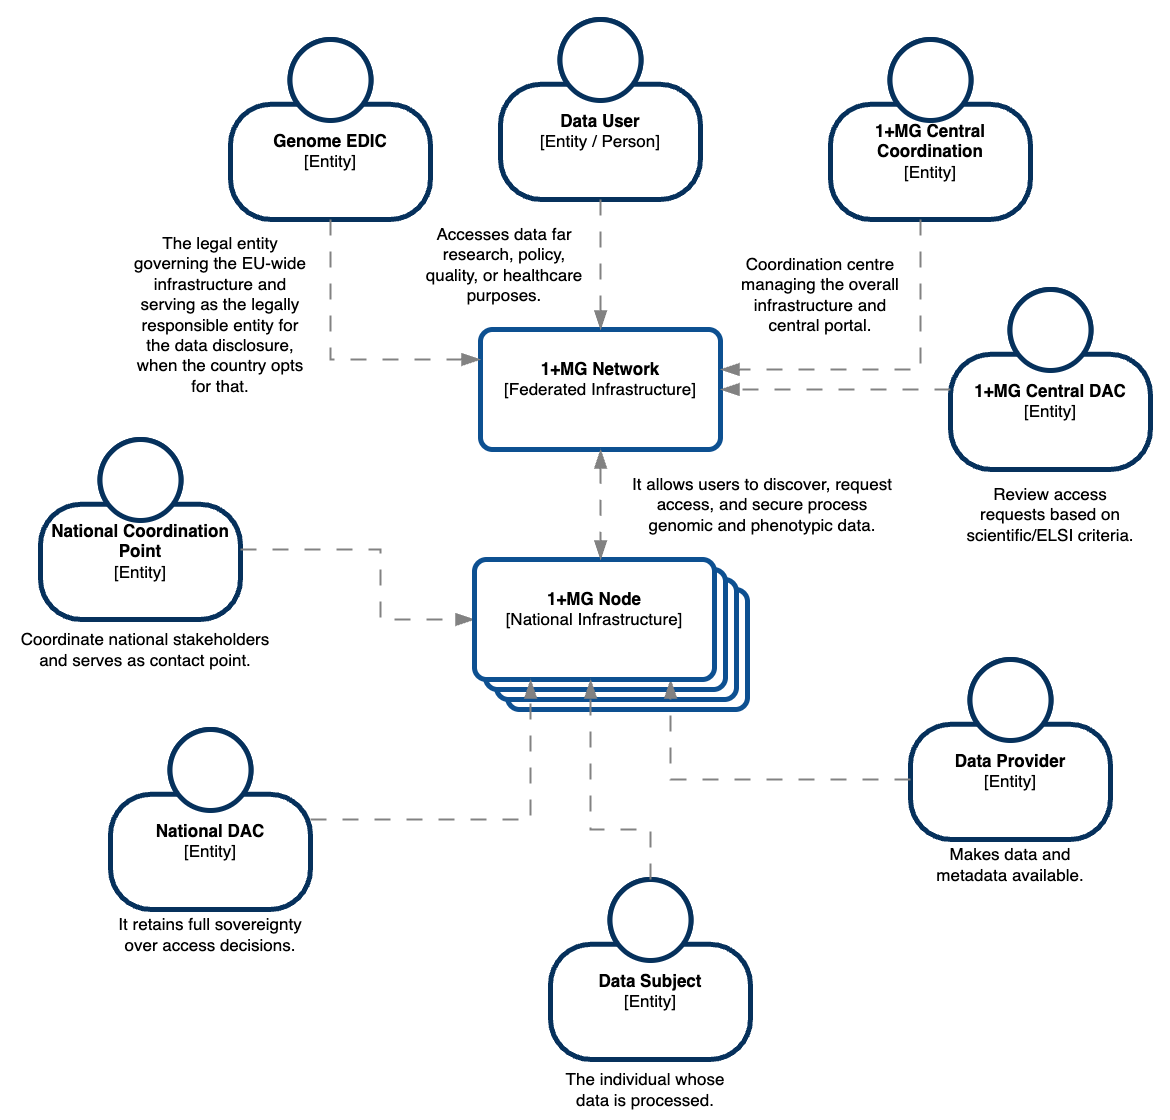

The diagram above was exported from draw.io. Its source (the exported page's mxGraphModel, read from the mxfile embedded in the PNG):
<mxGraphModel dx="1895" dy="2474" grid="1" gridSize="10" guides="1" tooltips="1" connect="1" arrows="1" fold="1" page="1" pageScale="1" pageWidth="827" pageHeight="1169" math="0" shadow="0">
  <root>
    <mxCell id="0" />
    <mxCell id="1" parent="0" />
    <mxCell id="50" value="" style="rounded=0;whiteSpace=wrap;html=1;strokeColor=none;" vertex="1" parent="1">
      <mxGeometry x="-180" y="-490" width="1170" height="1120" as="geometry" />
    </mxCell>
    <object placeholders="1" c4Name="" c4Type="" c4Description="" label="" id="51">
      <mxCell style="rounded=1;whiteSpace=wrap;html=1;labelBackgroundColor=none;fillColor=default;fontColor=default;align=center;arcSize=10;strokeColor=#0D5091;metaEdit=1;resizable=0;points=[[0.25,0,0],[0.5,0,0],[0.75,0,0],[1,0.25,0],[1,0.5,0],[1,0.75,0],[0.75,1,0],[0.5,1,0],[0.25,1,0],[0,0.75,0],[0,0.5,0],[0,0.25,0]];strokeWidth=5;fontSize=17;" vertex="1" parent="1">
        <mxGeometry x="327" y="100" width="240" height="120" as="geometry" />
      </mxCell>
    </object>
    <object placeholders="1" c4Name="" c4Type="" c4Description="" label="" id="52">
      <mxCell style="rounded=1;whiteSpace=wrap;html=1;labelBackgroundColor=none;fillColor=default;fontColor=default;align=center;arcSize=10;strokeColor=#0D5091;metaEdit=1;resizable=0;points=[[0.25,0,0],[0.5,0,0],[0.75,0,0],[1,0.25,0],[1,0.5,0],[1,0.75,0],[0.75,1,0],[0.5,1,0],[0.25,1,0],[0,0.75,0],[0,0.5,0],[0,0.25,0]];strokeWidth=5;fontSize=17;" vertex="1" parent="1">
        <mxGeometry x="316" y="90" width="240" height="120" as="geometry" />
      </mxCell>
    </object>
    <object placeholders="1" c4Name="" c4Type="" c4Description="" label="" id="53">
      <mxCell style="rounded=1;whiteSpace=wrap;html=1;labelBackgroundColor=none;fillColor=default;fontColor=default;align=center;arcSize=10;strokeColor=#0D5091;metaEdit=1;resizable=0;points=[[0.25,0,0],[0.5,0,0],[0.75,0,0],[1,0.25,0],[1,0.5,0],[1,0.75,0],[0.75,1,0],[0.5,1,0],[0.25,1,0],[0,0.75,0],[0,0.5,0],[0,0.25,0]];strokeWidth=5;fontSize=17;" vertex="1" parent="1">
        <mxGeometry x="305" y="80" width="240" height="120" as="geometry" />
      </mxCell>
    </object>
    <object placeholders="1" c4Name="Genome EDIC" c4Type="Entity" c4Description="" label="&lt;font&gt;&lt;b&gt;%c4Name%&lt;/b&gt;&lt;/font&gt;&lt;div&gt;[%c4Type%]&lt;/div&gt;&lt;br&gt;&lt;div&gt;&lt;font&gt;&lt;font&gt;%c4Description%&lt;/font&gt;&lt;/font&gt;&lt;/div&gt;" id="54">
      <mxCell style="html=1;fontSize=17;dashed=0;whiteSpace=wrap;fillColor=default;strokeColor=#06315C;fontColor=default;shape=mxgraph.c4.person2;align=center;metaEdit=1;points=[[0.5,0,0],[1,0.5,0],[1,0.75,0],[0.75,1,0],[0.5,1,0],[0.25,1,0],[0,0.75,0],[0,0.5,0]];resizable=0;strokeWidth=5;" vertex="1" parent="1">
        <mxGeometry x="50" y="-450" width="200" height="180" as="geometry" />
      </mxCell>
    </object>
    <object placeholders="1" c4Name="Data User" c4Type="Entity / Person" c4Description="" label="&lt;font&gt;&lt;b&gt;%c4Name%&lt;/b&gt;&lt;/font&gt;&lt;div&gt;[%c4Type%]&lt;/div&gt;&lt;br&gt;&lt;div&gt;&lt;font&gt;&lt;font&gt;%c4Description%&lt;/font&gt;&lt;/font&gt;&lt;/div&gt;" id="55">
      <mxCell style="html=1;fontSize=17;dashed=0;whiteSpace=wrap;fillColor=default;strokeColor=#06315C;fontColor=default;shape=mxgraph.c4.person2;align=center;metaEdit=1;points=[[0.5,0,0],[1,0.5,0],[1,0.75,0],[0.75,1,0],[0.5,1,0],[0.25,1,0],[0,0.75,0],[0,0.5,0]];resizable=0;strokeWidth=5;" vertex="1" parent="1">
        <mxGeometry x="320" y="-470" width="200" height="180" as="geometry" />
      </mxCell>
    </object>
    <object placeholders="1" c4Name="1+MG Central Coordination" c4Type="Entity" c4Description="" label="&lt;font&gt;&lt;b&gt;%c4Name%&lt;/b&gt;&lt;/font&gt;&lt;div&gt;[%c4Type%]&lt;/div&gt;&lt;br&gt;&lt;div&gt;&lt;font&gt;&lt;font&gt;%c4Description%&lt;/font&gt;&lt;/font&gt;&lt;/div&gt;" id="56">
      <mxCell style="html=1;fontSize=17;dashed=0;whiteSpace=wrap;fillColor=default;strokeColor=#06315C;fontColor=default;shape=mxgraph.c4.person2;align=center;metaEdit=1;points=[[0.5,0,0],[1,0.5,0],[1,0.75,0],[0.75,1,0],[0.5,1,0],[0.25,1,0],[0,0.75,0],[0,0.5,0]];resizable=0;strokeWidth=5;" vertex="1" parent="1">
        <mxGeometry x="650" y="-450" width="200" height="180" as="geometry" />
      </mxCell>
    </object>
    <object placeholders="1" c4Name="1+MG Network" c4Type="Federated Infrastructure" c4Description="" label="&lt;font&gt;&lt;b&gt;%c4Name%&lt;/b&gt;&lt;/font&gt;&lt;div&gt;[%c4Type%]&lt;/div&gt;&lt;br&gt;&lt;div&gt;&lt;font&gt;&lt;font&gt;%c4Description%&lt;/font&gt;&lt;/font&gt;&lt;/div&gt;" id="57">
      <mxCell style="rounded=1;whiteSpace=wrap;html=1;labelBackgroundColor=none;fillColor=default;fontColor=default;align=center;arcSize=10;strokeColor=#0D5091;metaEdit=1;resizable=0;points=[[0.25,0,0],[0.5,0,0],[0.75,0,0],[1,0.25,0],[1,0.5,0],[1,0.75,0],[0.75,1,0],[0.5,1,0],[0.25,1,0],[0,0.75,0],[0,0.5,0],[0,0.25,0]];strokeWidth=5;fontSize=17;" vertex="1" parent="1">
        <mxGeometry x="300" y="-160" width="240" height="120" as="geometry" />
      </mxCell>
    </object>
    <object placeholders="1" c4Name="National Coordination Point" c4Type="Entity" c4Description="" label="&lt;font&gt;&lt;b&gt;%c4Name%&lt;/b&gt;&lt;/font&gt;&lt;div&gt;[%c4Type%]&lt;/div&gt;&lt;br&gt;&lt;div&gt;&lt;font&gt;&lt;font&gt;%c4Description%&lt;/font&gt;&lt;/font&gt;&lt;/div&gt;" id="58">
      <mxCell style="html=1;fontSize=17;dashed=0;whiteSpace=wrap;fillColor=default;strokeColor=#06315C;fontColor=default;shape=mxgraph.c4.person2;align=center;metaEdit=1;points=[[0.5,0,0],[1,0.5,0],[1,0.75,0],[0.75,1,0],[0.5,1,0],[0.25,1,0],[0,0.75,0],[0,0.5,0]];resizable=0;strokeWidth=5;" vertex="1" parent="1">
        <mxGeometry x="-140" y="-50" width="200" height="180" as="geometry" />
      </mxCell>
    </object>
    <object placeholders="1" c4Name="Data Provider" c4Type="Entity" c4Description="" label="&lt;font&gt;&lt;b&gt;%c4Name%&lt;/b&gt;&lt;/font&gt;&lt;div&gt;[%c4Type%]&lt;/div&gt;&lt;br&gt;&lt;div&gt;&lt;font&gt;&lt;font&gt;%c4Description%&lt;/font&gt;&lt;/font&gt;&lt;/div&gt;" id="59">
      <mxCell style="html=1;fontSize=17;dashed=0;whiteSpace=wrap;fillColor=default;strokeColor=#06315C;fontColor=default;shape=mxgraph.c4.person2;align=center;metaEdit=1;points=[[0.5,0,0],[1,0.5,0],[1,0.75,0],[0.75,1,0],[0.5,1,0],[0.25,1,0],[0,0.75,0],[0,0.5,0]];resizable=0;strokeWidth=5;" vertex="1" parent="1">
        <mxGeometry x="730" y="170" width="200" height="180" as="geometry" />
      </mxCell>
    </object>
    <object placeholders="1" c4Type="Relationship" c4Description="" label="&lt;div style=&quot;text-align: left&quot;&gt;&lt;div style=&quot;text-align: center&quot;&gt;&lt;b&gt;%c4Description%&lt;/b&gt;&lt;/div&gt;&lt;/div&gt;" id="60">
      <mxCell style="endArrow=blockThin;html=1;fontSize=17;fontColor=#404040;strokeWidth=2;endFill=1;strokeColor=#828282;elbow=vertical;metaEdit=1;endSize=14;startSize=14;jumpStyle=arc;jumpSize=16;rounded=0;edgeStyle=orthogonalEdgeStyle;dashed=1;dashPattern=8 8;" edge="1" parent="1" source="54" target="57">
        <mxGeometry width="240" relative="1" as="geometry">
          <Array as="points">
            <mxPoint x="150" y="-130" />
          </Array>
          <mxPoint x="270" y="-90" as="sourcePoint" />
          <mxPoint x="510" y="-90" as="targetPoint" />
        </mxGeometry>
      </mxCell>
    </object>
    <object placeholders="1" c4Type="Relationship" c4Description="" label="&lt;div style=&quot;text-align: left&quot;&gt;&lt;div style=&quot;text-align: center&quot;&gt;&lt;b&gt;%c4Description%&lt;/b&gt;&lt;/div&gt;&lt;/div&gt;" id="61">
      <mxCell style="endArrow=blockThin;html=1;fontSize=17;fontColor=#404040;strokeWidth=2;endFill=1;strokeColor=#828282;elbow=vertical;metaEdit=1;endSize=14;startSize=14;jumpStyle=arc;jumpSize=16;rounded=0;edgeStyle=orthogonalEdgeStyle;dashed=1;dashPattern=8 8;" edge="1" parent="1" source="55" target="57">
        <mxGeometry width="240" relative="1" as="geometry">
          <mxPoint as="offset" />
          <Array as="points">
            <mxPoint x="420" y="-200" />
            <mxPoint x="420" y="-200" />
          </Array>
          <mxPoint x="160" y="-240" as="sourcePoint" />
          <mxPoint x="310" y="-90" as="targetPoint" />
        </mxGeometry>
      </mxCell>
    </object>
    <object placeholders="1" c4Type="Relationship" c4Description="" label="&lt;div style=&quot;text-align: left&quot;&gt;&lt;div style=&quot;text-align: center&quot;&gt;&lt;b&gt;%c4Description%&lt;/b&gt;&lt;/div&gt;&lt;/div&gt;" id="62">
      <mxCell style="endArrow=blockThin;html=1;fontSize=17;fontColor=#404040;strokeWidth=2;endFill=1;strokeColor=#828282;elbow=vertical;metaEdit=1;endSize=14;startSize=14;jumpStyle=arc;jumpSize=16;rounded=0;edgeStyle=orthogonalEdgeStyle;dashed=1;dashPattern=8 8;" edge="1" parent="1" source="56" target="57">
        <mxGeometry width="240" relative="1" as="geometry">
          <Array as="points">
            <mxPoint x="740" y="-120" />
          </Array>
          <mxPoint x="430" y="-240" as="sourcePoint" />
          <mxPoint x="430" y="-150" as="targetPoint" />
        </mxGeometry>
      </mxCell>
    </object>
    <object placeholders="1" c4Type="Relationship" c4Description="" label="&lt;div style=&quot;text-align: left&quot;&gt;&lt;div style=&quot;text-align: center&quot;&gt;&lt;b&gt;%c4Description%&lt;/b&gt;&lt;/div&gt;&lt;/div&gt;" id="63">
      <mxCell style="endArrow=blockThin;html=1;fontSize=17;fontColor=#404040;strokeWidth=2;endFill=1;strokeColor=#828282;elbow=vertical;metaEdit=1;endSize=14;startSize=14;jumpStyle=arc;jumpSize=16;rounded=0;edgeStyle=orthogonalEdgeStyle;dashed=1;dashPattern=8 8;" edge="1" parent="1" source="59" target="65">
        <mxGeometry width="240" relative="1" as="geometry">
          <Array as="points">
            <mxPoint x="490" y="290" />
          </Array>
          <mxPoint x="750" y="20" as="sourcePoint" />
          <mxPoint x="550" y="-60" as="targetPoint" />
        </mxGeometry>
      </mxCell>
    </object>
    <object placeholders="1" c4Type="Relationship" c4Description="" label="&lt;div style=&quot;text-align: left&quot;&gt;&lt;div style=&quot;text-align: center&quot;&gt;&lt;b&gt;%c4Description%&lt;/b&gt;&lt;/div&gt;&lt;/div&gt;" id="64">
      <mxCell style="endArrow=blockThin;html=1;fontSize=17;fontColor=#404040;strokeWidth=2;endFill=1;strokeColor=#828282;elbow=vertical;metaEdit=1;endSize=14;startSize=14;jumpStyle=arc;jumpSize=16;rounded=0;edgeStyle=orthogonalEdgeStyle;dashed=1;dashPattern=8 8;" edge="1" parent="1" source="58" target="65">
        <mxGeometry width="240" relative="1" as="geometry">
          <Array as="points">
            <mxPoint x="200" y="60" />
            <mxPoint x="200" y="130" />
          </Array>
          <mxPoint x="160" y="-240" as="sourcePoint" />
          <mxPoint x="310" y="-90" as="targetPoint" />
        </mxGeometry>
      </mxCell>
    </object>
    <object placeholders="1" c4Name="1+MG Node" c4Type="National Infrastructure" c4Description="" label="&lt;font&gt;&lt;b&gt;%c4Name%&lt;/b&gt;&lt;/font&gt;&lt;div&gt;[%c4Type%]&lt;/div&gt;&lt;br&gt;&lt;div&gt;&lt;font&gt;&lt;font&gt;%c4Description%&lt;/font&gt;&lt;/font&gt;&lt;/div&gt;" id="65">
      <mxCell style="rounded=1;whiteSpace=wrap;html=1;labelBackgroundColor=none;fillColor=default;fontColor=default;align=center;arcSize=10;strokeColor=#0D5091;metaEdit=1;resizable=0;points=[[0.25,0,0],[0.5,0,0],[0.75,0,0],[1,0.25,0],[1,0.5,0],[1,0.75,0],[0.75,1,0],[0.5,1,0],[0.25,1,0],[0,0.75,0],[0,0.5,0],[0,0.25,0]];strokeWidth=5;fontSize=17;" vertex="1" parent="1">
        <mxGeometry x="294" y="70" width="240" height="120" as="geometry" />
      </mxCell>
    </object>
    <object placeholders="1" c4Name="National DAC" c4Type="Entity" c4Description="" label="&lt;font&gt;&lt;b&gt;%c4Name%&lt;/b&gt;&lt;/font&gt;&lt;div&gt;[%c4Type%]&lt;/div&gt;&lt;br&gt;&lt;div&gt;&lt;font&gt;&lt;font&gt;%c4Description%&lt;/font&gt;&lt;/font&gt;&lt;/div&gt;" id="66">
      <mxCell style="html=1;fontSize=17;dashed=0;whiteSpace=wrap;fillColor=default;strokeColor=#06315C;fontColor=default;shape=mxgraph.c4.person2;align=center;metaEdit=1;points=[[0.5,0,0],[1,0.5,0],[1,0.75,0],[0.75,1,0],[0.5,1,0],[0.25,1,0],[0,0.75,0],[0,0.5,0]];resizable=0;strokeWidth=5;" vertex="1" parent="1">
        <mxGeometry x="-70" y="240" width="200" height="180" as="geometry" />
      </mxCell>
    </object>
    <object placeholders="1" c4Type="Relationship" c4Description="" label="&lt;div style=&quot;text-align: left&quot;&gt;&lt;div style=&quot;text-align: center&quot;&gt;&lt;b&gt;%c4Description%&lt;/b&gt;&lt;/div&gt;&lt;/div&gt;" id="67">
      <mxCell style="endArrow=blockThin;html=1;fontSize=17;fontColor=#404040;strokeWidth=2;endFill=1;strokeColor=#828282;elbow=vertical;metaEdit=1;endSize=14;startSize=14;jumpStyle=arc;jumpSize=16;rounded=0;edgeStyle=orthogonalEdgeStyle;dashed=1;dashPattern=8 8;" edge="1" parent="1" source="66" target="65">
        <mxGeometry width="240" relative="1" as="geometry">
          <Array as="points">
            <mxPoint x="350" y="330" />
          </Array>
          <mxPoint x="100" y="140" as="sourcePoint" />
          <mxPoint x="304" y="140" as="targetPoint" />
        </mxGeometry>
      </mxCell>
    </object>
    <object placeholders="1" c4Type="Relationship" c4Description="" label="&lt;div style=&quot;text-align: left&quot;&gt;&lt;div style=&quot;text-align: center&quot;&gt;&lt;b&gt;%c4Description%&lt;/b&gt;&lt;/div&gt;&lt;/div&gt;" id="68">
      <mxCell style="endArrow=blockThin;html=1;fontSize=17;fontColor=#404040;strokeWidth=2;endFill=1;strokeColor=#828282;elbow=vertical;metaEdit=1;endSize=14;startSize=14;jumpStyle=arc;jumpSize=16;rounded=0;edgeStyle=orthogonalEdgeStyle;dashed=1;dashPattern=8 8;startArrow=blockThin;startFill=1;" edge="1" parent="1" source="57" target="65">
        <mxGeometry width="240" relative="1" as="geometry">
          <Array as="points">
            <mxPoint x="420" y="30" />
            <mxPoint x="420" y="30" />
          </Array>
          <mxPoint x="50" y="-70" as="sourcePoint" />
          <mxPoint x="310" y="-70" as="targetPoint" />
        </mxGeometry>
      </mxCell>
    </object>
    <object placeholders="1" c4Name="Data Subject" c4Type="Entity" c4Description="" label="&lt;font&gt;&lt;b&gt;%c4Name%&lt;/b&gt;&lt;/font&gt;&lt;div&gt;[%c4Type%]&lt;/div&gt;&lt;br&gt;&lt;div&gt;&lt;font&gt;&lt;font&gt;%c4Description%&lt;/font&gt;&lt;/font&gt;&lt;/div&gt;" id="69">
      <mxCell style="html=1;fontSize=17;dashed=0;whiteSpace=wrap;fillColor=default;strokeColor=#06315C;fontColor=default;shape=mxgraph.c4.person2;align=center;metaEdit=1;points=[[0.5,0,0],[1,0.5,0],[1,0.75,0],[0.75,1,0],[0.5,1,0],[0.25,1,0],[0,0.75,0],[0,0.5,0]];resizable=0;strokeWidth=5;" vertex="1" parent="1">
        <mxGeometry x="370" y="390" width="200" height="180" as="geometry" />
      </mxCell>
    </object>
    <object placeholders="1" c4Type="Relationship" c4Description="" label="&lt;div style=&quot;text-align: left&quot;&gt;&lt;div style=&quot;text-align: center&quot;&gt;&lt;b&gt;%c4Description%&lt;/b&gt;&lt;/div&gt;&lt;/div&gt;" id="70">
      <mxCell style="endArrow=blockThin;html=1;fontSize=17;fontColor=#404040;strokeWidth=2;endFill=1;strokeColor=#828282;elbow=vertical;metaEdit=1;endSize=14;startSize=14;jumpStyle=arc;jumpSize=16;rounded=0;edgeStyle=orthogonalEdgeStyle;dashed=1;dashPattern=8 8;" edge="1" parent="1" source="69" target="65">
        <mxGeometry width="240" relative="1" as="geometry">
          <Array as="points">
            <mxPoint x="470" y="340" />
            <mxPoint x="410" y="340" />
          </Array>
          <mxPoint x="140" y="340" as="sourcePoint" />
          <mxPoint x="360" y="200" as="targetPoint" />
        </mxGeometry>
      </mxCell>
    </object>
    <mxCell id="71" value="It retains full sovereignty over access decisions." style="text;html=1;whiteSpace=wrap;strokeColor=none;fillColor=none;align=center;verticalAlign=middle;rounded=0;fontSize=17;labelBackgroundColor=default;" vertex="1" parent="1">
      <mxGeometry x="-70" y="430" width="200" height="30" as="geometry" />
    </mxCell>
    <mxCell id="72" value="Coordinate national stakeholders and serves as contact point." style="text;html=1;whiteSpace=wrap;strokeColor=none;fillColor=none;align=center;verticalAlign=middle;rounded=0;labelBackgroundColor=default;fontSize=17;" vertex="1" parent="1">
      <mxGeometry x="-170" y="145" width="270" height="30" as="geometry" />
    </mxCell>
    <mxCell id="73" value="The legal entity governing the EU-wide infrastructure and serving as the legally responsible entity for the data disclosure, when the country opts for that." style="text;html=1;whiteSpace=wrap;strokeColor=none;fillColor=none;align=center;verticalAlign=middle;rounded=0;labelBackgroundColor=default;fontSize=17;" vertex="1" parent="1">
      <mxGeometry x="-50" y="-220" width="180" height="90" as="geometry" />
    </mxCell>
    <mxCell id="74" value="Makes data and metadata available." style="text;html=1;whiteSpace=wrap;strokeColor=none;fillColor=none;align=center;verticalAlign=middle;rounded=0;labelBorderColor=none;fontSize=17;labelBackgroundColor=default;" vertex="1" parent="1">
      <mxGeometry x="745" y="360" width="170" height="30" as="geometry" />
    </mxCell>
    <mxCell id="75" value="It allows users to discover, request access, and secure process genomic and phenotypic data." style="text;html=1;whiteSpace=wrap;strokeColor=none;fillColor=none;align=center;verticalAlign=middle;rounded=0;fontSize=17;labelBackgroundColor=default;" vertex="1" parent="1">
      <mxGeometry x="450" width="264" height="30" as="geometry" />
    </mxCell>
    <mxCell id="76" value="Coordination centre managing the overall infrastructure and central portal." style="text;html=1;whiteSpace=wrap;strokeColor=none;fillColor=none;align=center;verticalAlign=middle;rounded=0;labelBackgroundColor=default;fontSize=17;" vertex="1" parent="1">
      <mxGeometry x="550" y="-240" width="180" height="90" as="geometry" />
    </mxCell>
    <object placeholders="1" c4Name="1+MG Central DAC" c4Type="Entity" c4Description="" label="&lt;font&gt;&lt;b&gt;%c4Name%&lt;/b&gt;&lt;/font&gt;&lt;div&gt;[%c4Type%]&lt;/div&gt;&lt;br&gt;&lt;div&gt;&lt;font&gt;&lt;font&gt;%c4Description%&lt;/font&gt;&lt;/font&gt;&lt;/div&gt;" id="77">
      <mxCell style="html=1;fontSize=17;dashed=0;whiteSpace=wrap;fillColor=default;strokeColor=#06315C;fontColor=default;shape=mxgraph.c4.person2;align=center;metaEdit=1;points=[[0.5,0,0],[1,0.5,0],[1,0.75,0],[0.75,1,0],[0.5,1,0],[0.25,1,0],[0,0.75,0],[0,0.5,0]];resizable=0;strokeWidth=5;" vertex="1" parent="1">
        <mxGeometry x="770" y="-200" width="200" height="180" as="geometry" />
      </mxCell>
    </object>
    <object placeholders="1" c4Type="Relationship" c4Description="" label="&lt;div style=&quot;text-align: left&quot;&gt;&lt;div style=&quot;text-align: center&quot;&gt;&lt;b&gt;%c4Description%&lt;/b&gt;&lt;/div&gt;&lt;/div&gt;" id="78">
      <mxCell style="endArrow=blockThin;html=1;fontSize=17;fontColor=#404040;strokeWidth=2;endFill=1;strokeColor=#828282;elbow=vertical;metaEdit=1;endSize=14;startSize=14;jumpStyle=arc;jumpSize=16;rounded=0;edgeStyle=orthogonalEdgeStyle;dashed=1;dashPattern=8 8;" edge="1" parent="1" source="77" target="57">
        <mxGeometry width="240" relative="1" as="geometry">
          <Array as="points">
            <mxPoint x="700" y="-100" />
            <mxPoint x="700" y="-100" />
          </Array>
          <mxPoint x="860" y="-200" as="sourcePoint" />
          <mxPoint x="710" y="-70" as="targetPoint" />
        </mxGeometry>
      </mxCell>
    </object>
    <mxCell id="79" value="Review access requests based on scientific/ELSI criteria." style="text;html=1;whiteSpace=wrap;strokeColor=none;fillColor=none;align=center;verticalAlign=middle;rounded=0;labelBackgroundColor=default;fontSize=17;" vertex="1" parent="1">
      <mxGeometry x="780" y="-20" width="180" height="90" as="geometry" />
    </mxCell>
    <mxCell id="80" value="Accesses data far research, policy, quality, or healthcare purposes." style="text;html=1;whiteSpace=wrap;strokeColor=none;fillColor=none;align=center;verticalAlign=middle;rounded=0;labelBackgroundColor=default;fontSize=17;" vertex="1" parent="1">
      <mxGeometry x="234" y="-270" width="180" height="90" as="geometry" />
    </mxCell>
    <mxCell id="81" value="The individual whose data is processed." style="text;html=1;whiteSpace=wrap;strokeColor=none;fillColor=none;align=center;verticalAlign=middle;rounded=0;fontSize=17;labelBackgroundColor=default;" vertex="1" parent="1">
      <mxGeometry x="380" y="585" width="170" height="30" as="geometry" />
    </mxCell>
  </root>
</mxGraphModel>